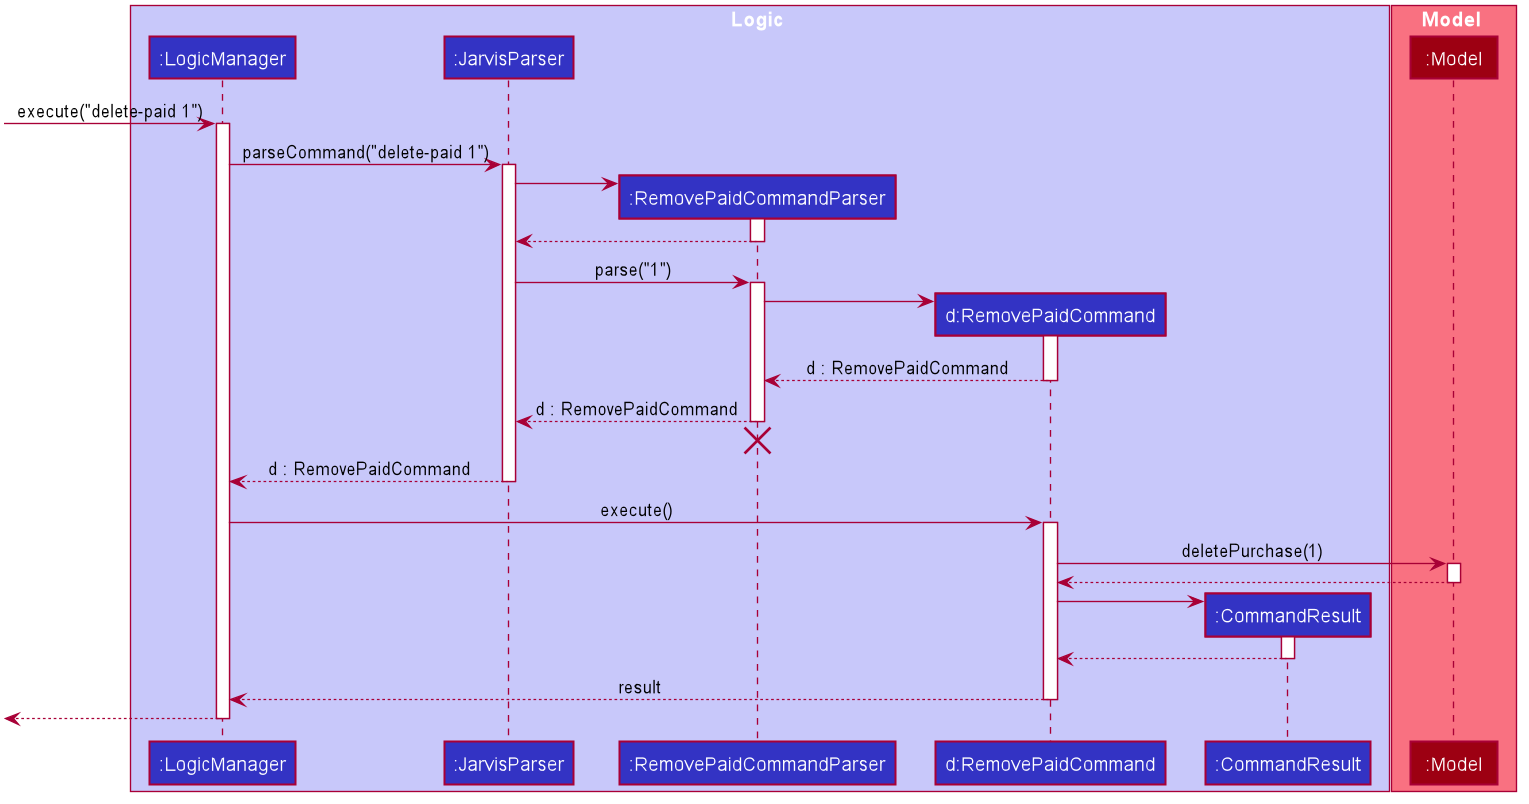

The diagram above was rendered by PlantUML. Its source (embedded in the PNG):
@startuml








skinparam BackgroundColor #FFFFFFF

skinparam Shadowing false

skinparam Class {
    FontColor #FFFFFF
    BorderThickness 1
    BorderColor #FFFFFF
    StereotypeFontColor #FFFFFF
    FontName Arial
    ClassAttributeFontColor #FFFFFFF
}

skinparam Actor {
    BorderColor #000000
    Color #000000
    FontName Arial
}

skinparam Sequence {
    MessageAlign center
    BoxFontSize 15
    BoxPadding 0
    BoxFontColor #FFFFFF
    FontName Arial
}

skinparam Participant {
    FontColor #FFFFFFF
    Padding 20
}

skinparam MinClassWidth 50
skinparam ParticipantPadding 10
skinparam Shadowing false
skinparam DefaultTextAlignment center
skinparam packageStyle Rectangle

hide circle

box Logic #C8C8FA
participant ":LogicManager" as LogicManager #3333C4
participant ":JarvisParser" as JarvisParser #3333C4
participant ":RemovePaidCommandParser" as RemovePaidCommandParser #3333C4
participant "d:RemovePaidCommand" as RemovePaidCommand #3333C4
participant ":CommandResult" as CommandResult #3333C4
end box

box Model #F97181
participant ":Model" as Model #9D0012
end box

[-> LogicManager : execute("delete-paid 1")
activate LogicManager

LogicManager -> JarvisParser : parseCommand("delete-paid 1")
activate JarvisParser

create RemovePaidCommandParser
JarvisParser -> RemovePaidCommandParser
activate RemovePaidCommandParser

RemovePaidCommandParser --> JarvisParser
deactivate RemovePaidCommandParser

JarvisParser -> RemovePaidCommandParser : parse("1")
activate RemovePaidCommandParser

create RemovePaidCommand
RemovePaidCommandParser -> RemovePaidCommand
activate RemovePaidCommand

RemovePaidCommand --> RemovePaidCommandParser : d : RemovePaidCommand
deactivate RemovePaidCommand

RemovePaidCommandParser --> JarvisParser : d : RemovePaidCommand
deactivate RemovePaidCommandParser
RemovePaidCommandParser -[hidden]-> JarvisParser
destroy RemovePaidCommandParser

JarvisParser --> LogicManager : d : RemovePaidCommand
deactivate JarvisParser

LogicManager -> RemovePaidCommand : execute()
activate RemovePaidCommand

RemovePaidCommand -> Model : deletePurchase(1)
activate Model

Model --> RemovePaidCommand
deactivate Model

create CommandResult
RemovePaidCommand -> CommandResult
activate CommandResult

CommandResult --> RemovePaidCommand
deactivate CommandResult

RemovePaidCommand --> LogicManager : result
deactivate RemovePaidCommand

[<--LogicManager
deactivate LogicManager
@enduml